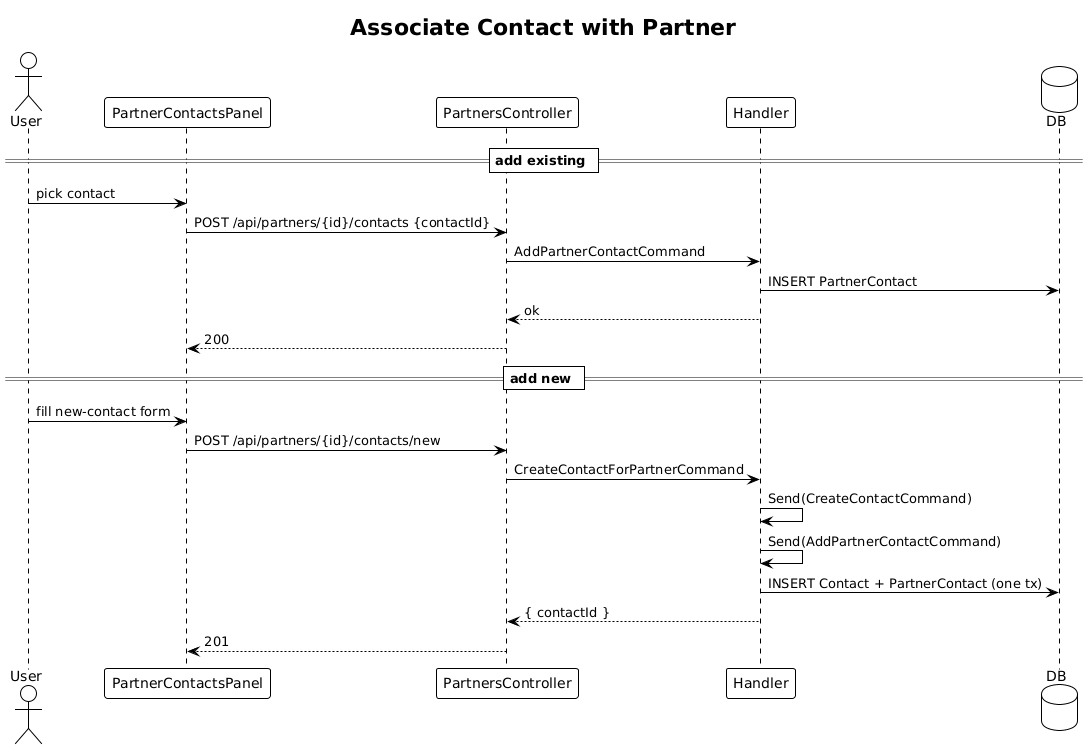

The diagram above was rendered by PlantUML. Its source (embedded in the PNG):
@startuml
!theme plain
title Associate Contact with Partner

actor User
participant "PartnerContactsPanel" as P
participant "PartnersController" as C
participant "Handler" as H
database "DB" as DB

== add existing ==
User -> P: pick contact
P -> C: POST /api/partners/{id}/contacts {contactId}
C -> H: AddPartnerContactCommand
H -> DB: INSERT PartnerContact
H --> C: ok
C --> P: 200

== add new ==
User -> P: fill new-contact form
P -> C: POST /api/partners/{id}/contacts/new
C -> H: CreateContactForPartnerCommand
H -> H: Send(CreateContactCommand)
H -> H: Send(AddPartnerContactCommand)
H -> DB: INSERT Contact + PartnerContact (one tx)
H --> C: { contactId }
C --> P: 201
@enduml